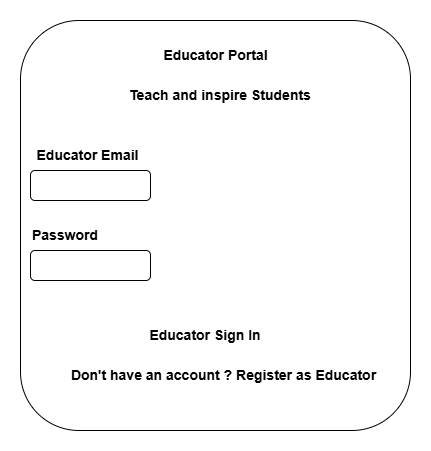

The diagram above was exported from draw.io. Its source (the exported page's mxGraphModel, read from the mxfile embedded in the PNG):
<mxGraphModel dx="1042" dy="562" grid="1" gridSize="10" guides="1" tooltips="1" connect="1" arrows="1" fold="1" page="1" pageScale="1" pageWidth="850" pageHeight="1100" math="0" shadow="0">
  <root>
    <mxCell id="0" />
    <mxCell id="1" parent="0" />
    <mxCell id="rFLaWNqQRaOyhIoMA2hX-9" parent="1" style="rounded=1;whiteSpace=wrap;html=1;" value="" vertex="1">
      <mxGeometry height="410" width="390" x="230" y="40" as="geometry" />
    </mxCell>
    <mxCell id="rFLaWNqQRaOyhIoMA2hX-10" parent="1" style="text;html=1;whiteSpace=wrap;strokeColor=none;fillColor=none;align=center;verticalAlign=middle;rounded=0;fontStyle=1;fontSize=14;" value="Educator Portal" vertex="1">
      <mxGeometry height="30" width="115" x="368" y="60" as="geometry" />
    </mxCell>
    <mxCell id="rFLaWNqQRaOyhIoMA2hX-11" parent="1" style="text;html=1;whiteSpace=wrap;strokeColor=none;fillColor=none;align=center;verticalAlign=middle;rounded=0;fontStyle=1;fontSize=14;" value="Teach and inspire Students" vertex="1">
      <mxGeometry height="50" width="190" x="335" y="90" as="geometry" />
    </mxCell>
    <mxCell id="rFLaWNqQRaOyhIoMA2hX-12" parent="1" style="text;html=1;whiteSpace=wrap;strokeColor=none;fillColor=none;align=center;verticalAlign=middle;rounded=0;fontStyle=1;fontSize=14;" value="Educator Email" vertex="1">
      <mxGeometry height="30" width="125" x="235" y="160" as="geometry" />
    </mxCell>
    <mxCell id="rFLaWNqQRaOyhIoMA2hX-13" parent="1" style="rounded=1;whiteSpace=wrap;html=1;" value="" vertex="1">
      <mxGeometry height="30" width="120" x="240" y="190" as="geometry" />
    </mxCell>
    <mxCell id="rFLaWNqQRaOyhIoMA2hX-14" parent="1" style="text;html=1;whiteSpace=wrap;strokeColor=none;fillColor=none;align=center;verticalAlign=middle;rounded=0;fontStyle=1;fontSize=14;" value="Password" vertex="1">
      <mxGeometry height="30" width="80" x="235" y="240" as="geometry" />
    </mxCell>
    <mxCell id="rFLaWNqQRaOyhIoMA2hX-15" parent="1" style="rounded=1;whiteSpace=wrap;html=1;" value="" vertex="1">
      <mxGeometry height="30" width="120" x="240" y="270" as="geometry" />
    </mxCell>
    <mxCell id="rFLaWNqQRaOyhIoMA2hX-16" parent="1" style="text;html=1;whiteSpace=wrap;strokeColor=none;fillColor=none;align=center;verticalAlign=middle;rounded=0;fontStyle=1;fontSize=14;" value="Educator Sign In" vertex="1">
      <mxGeometry height="30" width="160" x="335" y="340" as="geometry" />
    </mxCell>
    <mxCell id="rFLaWNqQRaOyhIoMA2hX-17" parent="1" style="text;html=1;whiteSpace=wrap;strokeColor=none;fillColor=none;align=center;verticalAlign=middle;rounded=0;fontStyle=1;fontSize=14;" value="Don't have an account ? Register as Educator" vertex="1">
      <mxGeometry height="30" width="314.5" x="275.5" y="380" as="geometry" />
    </mxCell>
  </root>
</mxGraphModel>